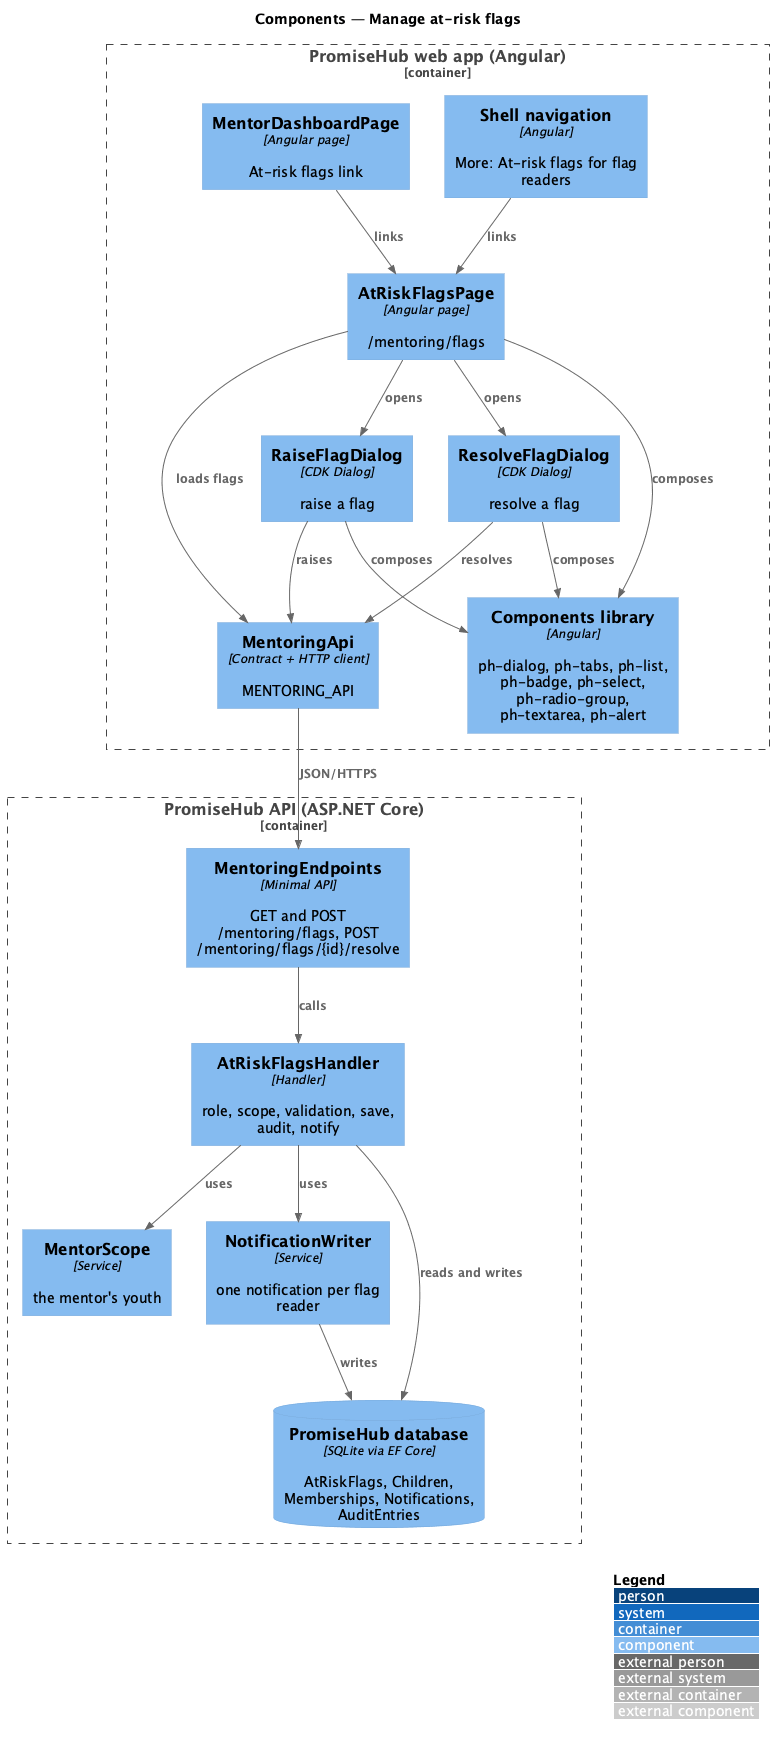

The diagram above was rendered by PlantUML. Its source (embedded in the PNG):
@startuml
!include <C4/C4_Component>
LAYOUT_WITH_LEGEND()
title Components — Manage at-risk flags
Container_Boundary(web, "PromiseHub web app (Angular)") {
  Component(page, "AtRiskFlagsPage", "Angular page", "/mentoring/flags")
  Component(raise, "RaiseFlagDialog", "CDK Dialog", "raise a flag")
  Component(resolve, "ResolveFlagDialog", "CDK Dialog", "resolve a flag")
  Component(dash, "MentorDashboardPage", "Angular page", "At-risk flags link")
  Component(nav, "Shell navigation", "Angular", "More: At-risk flags for flag readers")
  Component(mapi, "MentoringApi", "Contract + HTTP client", "MENTORING_API")
  Component(lib, "Components library", "Angular", "ph-dialog, ph-tabs, ph-list, ph-badge, ph-select, ph-radio-group, ph-textarea, ph-alert")
}
Container_Boundary(api, "PromiseHub API (ASP.NET Core)") {
  Component(ep, "MentoringEndpoints", "Minimal API", "GET and POST /mentoring/flags, POST /mentoring/flags/{id}/resolve")
  Component(h, "AtRiskFlagsHandler", "Handler", "role, scope, validation, save, audit, notify")
  Component(scope, "MentorScope", "Service", "the mentor's youth")
  Component(nw, "NotificationWriter", "Service", "one notification per flag reader")
  ComponentDb(db, "PromiseHub database", "SQLite via EF Core", "AtRiskFlags, Children, Memberships, Notifications, AuditEntries")
}
Rel(page, raise, "opens")
Rel(page, resolve, "opens")
Rel(dash, page, "links")
Rel(nav, page, "links")
Rel(page, mapi, "loads flags")
Rel(raise, mapi, "raises")
Rel(resolve, mapi, "resolves")
Rel(page, lib, "composes")
Rel(raise, lib, "composes")
Rel(resolve, lib, "composes")
Rel(mapi, ep, "JSON/HTTPS")
Rel(ep, h, "calls")
Rel(h, scope, "uses")
Rel(h, nw, "uses")
Rel(h, db, "reads and writes")
Rel(nw, db, "writes")
@enduml